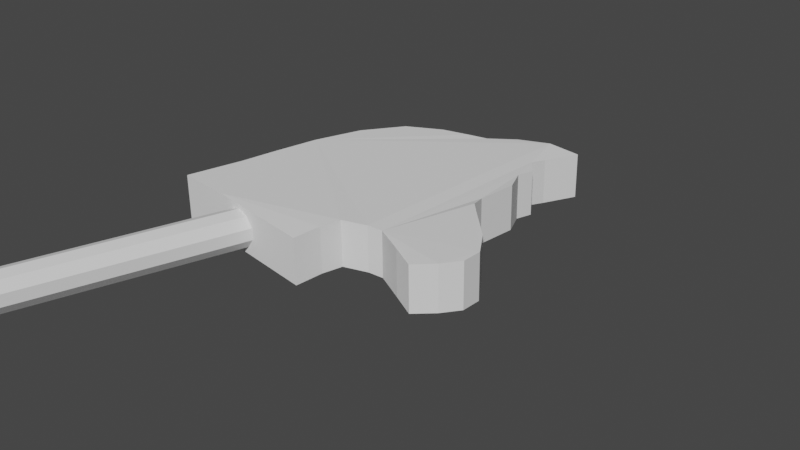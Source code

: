 # Source: Pferd.blend  (saved by Blender 2.83.19; exported with 4.5.12 LTS)
import bpy
from mathutils import Matrix  # noqa: F401  (used for matrix-valued properties, if any)

bpy.ops.wm.read_factory_settings(use_empty=True)
scene = bpy.context.scene
scene.name = 'Scene'

# ---- collections
col_collection = bpy.data.collections.new('Collection'); scene.collection.children.link(col_collection)

# ---- world
world_world = bpy.data.worlds.new('World'); scene.world = world_world
world_world.use_nodes = True; world_world.node_tree.nodes.clear()
_N = world_world.node_tree.nodes; _L = world_world.node_tree.links
n0 = _N.new('ShaderNodeOutputWorld'); n0.name = 'World Output'; n0.location = (300, 300)
n1 = _N.new('ShaderNodeBackground'); n1.name = 'Background'; n1.location = (10, 300)
n1.inputs[0].default_value = (0.05088, 0.05088, 0.05088, 1.0)
_L.new(n1.outputs[0], n0.inputs[0])
n0.is_active_output = True
world_world.color = (0.05088, 0.05088, 0.05088)
world_world.use_sun_shadow = False
world_world.sun_shadow_jitter_overblur = 0.0

# ---- cameras
cam_camera = bpy.data.cameras.new('Camera')
cam_camera.clip_end = 100.0
cam_camera.ortho_scale = 7.314

# ---- meshes
me_cylinder = bpy.data.meshes.new('Cylinder')
me_cylinder.from_pydata([(0.0, 0.2, -2.5), (0.0, 0.2, 2.5), (0.1176, 0.1618, -2.5), (0.1176, 0.1618, 2.5), (0.1902, 0.0618, -2.5), (0.1902, 0.0618, 2.5), (0.1902, -0.0618, -2.5), (0.1902, -0.0618, 2.5), (0.1176, -0.1618, -2.5), (0.1176, -0.1618, 2.5), (-1.748e-08, -0.2, -2.5), (-1.748e-08, -0.2, 2.5), (-0.1176, -0.1618, -2.5), (-0.1176, -0.1618, 2.5), (-0.1902, -0.0618, -2.5), (-0.1902, -0.0618, 2.5), (-0.1902, 0.0618, -2.5), (-0.1902, 0.0618, 2.5), (-0.1176, 0.1618, -2.5), (-0.1176, 0.1618, 2.5), (-0.2605, -0.2267, -4.728), (-0.5238, -0.2284, -4.597), (-0.8339, -0.2319, -4.337), (-0.994, -0.2319, -3.897), (-1.014, -0.2319, -3.407), (-0.9668, -0.2319, -2.967), (-0.9112, -0.2319, -2.58), (-0.8738, -0.2319, -2.021), (-0.2963, -0.2319, -2.119), (0.8581, -0.2621, -2.284), (0.8371, -0.2304, -2.537), (0.8452, -0.2169, -2.731), (1.06, -0.2226, -2.87), (1.206, -0.2315, -2.929), (1.609, -0.2018, -2.836), (1.861, -0.2351, -2.805), (2.018, -0.2127, -2.986), (2.102, -0.2046, -3.171), (2.055, -0.1963, -3.351), (1.815, -0.1927, -3.536), (1.393, -0.2022, -3.75), (1.231, -0.2053, -3.836), (1.134, -0.2286, -3.976), (1.074, -0.2132, -4.346), (0.8814, -0.2285, -4.55), (0.8767, -0.2319, -4.716), (0.693, -0.2319, -4.838), (0.6947, -0.2495, -4.996), (0.7551, -0.2507, -5.345), (0.4203, -0.2231, -5.256), (0.1313, -0.2319, -5.071), (-0.06794, -0.2319, -4.832), (-0.2641, 0.2573, -4.724), (-0.5274, 0.2556, -4.593), (-0.8375, 0.2521, -4.333), (-0.9975, 0.2521, -3.894), (-1.018, 0.2521, -3.403), (-0.9703, 0.2521, -2.963), (-0.9148, 0.2521, -2.576), (-0.8774, 0.2521, -2.017), (-0.2999, 0.2521, -2.115), (0.8545, 0.2219, -2.28), (0.8335, 0.2536, -2.534), (0.8416, 0.2671, -2.727), (1.057, 0.2614, -2.866), (1.203, 0.2525, -2.925), (1.605, 0.2822, -2.833), (1.857, 0.2489, -2.801), (2.014, 0.2713, -2.982), (2.098, 0.2794, -3.168), (2.051, 0.2877, -3.347), (1.812, 0.2913, -3.532), (1.39, 0.2818, -3.746), (1.227, 0.2787, -3.832), (1.13, 0.2554, -3.972), (1.07, 0.2708, -4.342), (0.8778, 0.2555, -4.546), (0.8731, 0.2521, -4.712), (0.6894, 0.2521, -4.834), (0.6911, 0.2345, -4.992), (0.7515, 0.2333, -5.341), (0.4167, 0.2609, -5.252), (0.1277, 0.2521, -5.067), (-0.07152, 0.2521, -4.828)], [], [(0, 1, 3, 2), (2, 3, 5, 4), (4, 5, 7, 6), (6, 7, 9, 8), (8, 9, 11, 10), (10, 11, 13, 12), (12, 13, 15, 14), (14, 15, 17, 16), (3, 1, 19, 17, 15, 13, 11, 9, 7, 5), (16, 17, 19, 18), (18, 19, 1, 0), (0, 2, 4, 6, 8, 10, 12, 14, 16, 18), (21, 20, 51, 50, 49, 48, 47, 46, 45, 44, 43, 42, 41, 40, 39, 38, 37, 36, 35, 34, 33, 32, 31, 30, 29, 28, 27, 26, 25, 24, 23, 22), (53, 54, 55, 56, 57, 58, 59, 60, 61, 62, 63, 64, 65, 66, 67, 68, 69, 70, 71, 72, 73, 74, 75, 76, 77, 78, 79, 80, 81, 82, 83, 52), (39, 40, 72, 71), (26, 27, 59, 58), (40, 41, 73, 72), (27, 28, 60, 59), (41, 42, 74, 73), (28, 29, 61, 60), (42, 43, 75, 74), (29, 30, 62, 61), (43, 44, 76, 75), (30, 31, 63, 62), (44, 45, 77, 76), (31, 32, 64, 63), (45, 46, 78, 77), (32, 33, 65, 64), (46, 47, 79, 78), (33, 34, 66, 65), (20, 21, 53, 52), (47, 48, 80, 79), (34, 35, 67, 66), (21, 22, 54, 53), (48, 49, 81, 80), (35, 36, 68, 67), (22, 23, 55, 54), (49, 50, 82, 81), (36, 37, 69, 68), (23, 24, 56, 55), (50, 51, 83, 82), (37, 38, 70, 69), (24, 25, 57, 56), (51, 20, 52, 83), (38, 39, 71, 70), (25, 26, 58, 57)])
_uv = me_cylinder.uv_layers.new(name='UVMap')
_uv.uv.foreach_set('vector', [1.0, 0.5, 1.0, 1.0, 0.9, 1.0, 0.9, 0.5, 0.9, 0.5, 0.9, 1.0, 0.8, 1.0, 0.8, 0.5, 0.8, 0.5, 0.8, 1.0, 0.7, 1.0, 0.7, 0.5, 0.7, 0.5, 0.7, 1.0, 0.6, 1.0, 0.6, 0.5, 0.6, 0.5, 0.6, 1.0, 0.5, 1.0, 0.5, 0.5, 0.5, 0.5, 0.5, 1.0, 0.4, 1.0, 0.4, 0.5, 0.4, 0.5, 0.4, 1.0, 0.3, 1.0, 0.3, 0.5, 0.3, 0.5, 0.3, 1.0, 0.2, 1.0, 0.2, 0.5, 0.3911, 0.4442, 0.25, 0.49, 0.1089, 0.4442, 0.02175, 0.3242, 0.02175, 0.1758, 0.1089, 0.05584, 0.25, 0.01, 0.3911, 0.05584, 0.4783, 0.1758, 0.4783, 0.3242, 0.2, 0.5, 0.2, 1.0, 0.1, 1.0, 0.1, 0.5, 0.1, 0.5, 0.1, 1.0, -7.451e-08, 1.0, -7.451e-08, 0.5, 0.75, 0.49, 0.8911, 0.4442, 0.9783, 0.3242, 0.9783, 0.1758, 0.8911, 0.05584, 0.75, 0.01, 0.6089, 0.05584, 0.5217, 0.1758, 0.5217, 0.3242, 0.6089, 0.4442, 0.0, 0.0, 0.0, 0.0, 0.0, 0.0, 0.0, 0.0, 0.0, 0.0, 0.0, 0.0, 0.0, 0.0, 0.0, 0.0, 0.0, 0.0, 0.0, 0.0, 0.0, 0.0, 0.0, 0.0, 0.0, 0.0, 0.0, 0.0, 0.0, 0.0, 0.0, 0.0, 0.0, 0.0, 0.0, 0.0, 0.0, 0.0, 0.0, 0.0, 0.0, 0.0, 0.0, 0.0, 0.0, 0.0, 0.0, 0.0, 0.0, 0.0, 0.0, 0.0, 0.0, 0.0, 0.0, 0.0, 0.0, 0.0, 0.0, 0.0, 0.0, 0.0, 0.0, 0.0, 0.0, 0.0, 0.0, 0.0, 0.0, 0.0, 0.0, 0.0, 0.0, 0.0, 0.0, 0.0, 0.0, 0.0, 0.0, 0.0, 0.0, 0.0, 0.0, 0.0, 0.0, 0.0, 0.0, 0.0, 0.0, 0.0, 0.0, 0.0, 0.0, 0.0, 0.0, 0.0, 0.0, 0.0, 0.0, 0.0, 0.0, 0.0, 0.0, 0.0, 0.0, 0.0, 0.0, 0.0, 0.0, 0.0, 0.0, 0.0, 0.0, 0.0, 0.0, 0.0, 0.0, 0.0, 0.0, 0.0, 0.0, 0.0, 0.0, 0.0, 0.0, 0.0, 0.0, 0.0, 0.0, 0.0, 0.0, 0.0, 0.0, 0.0, 0.0, 0.0, 0.0, 0.0, 0.0, 0.0, 0.0, 0.0, 0.0, 0.0, 0.0, 0.0, 0.0, 0.0, 0.0, 0.0, 0.0, 0.0, 0.0, 0.0, 0.0, 0.0, 0.0, 0.0, 0.0, 0.0, 0.0, 0.0, 0.0, 0.0, 0.0, 0.0, 0.0, 0.0, 0.0, 0.0, 0.0, 0.0, 0.0, 0.0, 0.0, 0.0, 0.0, 0.0, 0.0, 0.0, 0.0, 0.0, 0.0, 0.0, 0.0, 0.0, 0.0, 0.0, 0.0, 0.0, 0.0, 0.0, 0.0, 0.0, 0.0, 0.0, 0.0, 0.0, 0.0, 0.0, 0.0, 0.0, 0.0, 0.0, 0.0, 0.0, 0.0, 0.0, 0.0, 0.0, 0.0, 0.0, 0.0, 0.0, 0.0, 0.0, 0.0, 0.0, 0.0, 0.0, 0.0, 0.0, 0.0, 0.0, 0.0, 0.0, 0.0, 0.0, 0.0, 0.0, 0.0, 0.0, 0.0, 0.0, 0.0, 0.0, 0.0, 0.0, 0.0, 0.0, 0.0, 0.0, 0.0, 0.0, 0.0, 0.0, 0.0, 0.0, 0.0, 0.0, 0.0, 0.0, 0.0, 0.0, 0.0, 0.0, 0.0, 0.0, 0.0, 0.0, 0.0, 0.0, 0.0, 0.0, 0.0, 0.0, 0.0, 0.0, 0.0, 0.0, 0.0, 0.0, 0.0, 0.0, 0.0, 0.0, 0.0, 0.0, 0.0, 0.0, 0.0, 0.0, 0.0, 0.0, 0.0, 0.0, 0.0, 0.0, 0.0, 0.0, 0.0, 0.0, 0.0, 0.0, 0.0, 0.0, 0.0, 0.0, 0.0, 0.0, 0.0, 0.0, 0.0, 0.0, 0.0, 0.0, 0.0, 0.0, 0.0, 0.0, 0.0, 0.0, 0.0, 0.0, 0.0, 0.0, 0.0, 0.0, 0.0, 0.0, 0.0, 0.0, 0.0, 0.0, 0.0, 0.0, 0.0, 0.0, 0.0, 0.0, 0.0, 0.0, 0.0, 0.0, 0.0, 0.0, 0.0, 0.0, 0.0, 0.0, 0.0, 0.0, 0.0, 0.0, 0.0, 0.0, 0.0, 0.0, 0.0, 0.0, 0.0, 0.0, 0.0, 0.0, 0.0, 0.0, 0.0, 0.0, 0.0, 0.0, 0.0, 0.0, 0.0, 0.0, 0.0, 0.0, 0.0, 0.0, 0.0, 0.0, 0.0, 0.0, 0.0, 0.0, 0.0, 0.0, 0.0, 0.0, 0.0, 0.0, 0.0, 0.0, 0.0, 0.0])
me_cylinder.use_remesh_fix_poles = True
me_cylinder.use_remesh_preserve_attributes = False
me_cylinder.use_mirror_vertex_groups = False
me_cylinder.update()

# ---- objects
ob_camera = bpy.data.objects.new('Camera', cam_camera)
ob_cylinder = bpy.data.objects.new('Cylinder', me_cylinder)

# ---- transforms, parenting, visibility, modifiers, constraints
ob_camera.location = (7.359, -6.926, 4.958)
ob_camera.rotation_euler = (1.109, 0.0, 0.8149)
ob_camera.lock_rotations_4d = False
ob_camera.empty_display_type = 'ARROWS'
ob_camera.color = (0.0, 0.0, 0.0, 0.0)
ob_camera.display_type = 'WIRE'
ob_camera.lineart.crease_threshold = 0.0
ob_cylinder.location = (-1.01, -3.881, 0.2319)
ob_cylinder.rotation_euler = (1.571, -0.0, -0.1944)
ob_cylinder.scale = (1.0, 1.0, 1.1)
ob_cylinder.lineart.crease_threshold = 0.0

# ---- collection membership
col_collection.objects.link(ob_camera)
col_collection.objects.link(ob_cylinder)

# ---- scene / render settings (as saved in the file)
scene.camera = ob_camera
scene.frame_start = 1; scene.frame_end = 250; scene.frame_set(1)
scene.render.engine = 'BLENDER_EEVEE_NEXT'
scene.cycles.use_denoising = False
scene.cycles.samples = 128
scene.cycles.sampling_pattern = 'TABULATED_SOBOL'
scene.cycles.use_adaptive_sampling = False
scene.cycles.use_light_tree = False
scene.view_settings.view_transform = 'Filmic'
bpy.context.view_layer.update()

# ---- added for rendering (the .blend has no usable light): sun
light_auto_sun = bpy.data.lights.new('AutoSun', 'SUN')
light_auto_sun.energy = 3.0
light_auto_sun.angle = 0.0523599
ob_auto_sun = bpy.data.objects.new('AutoSun', light_auto_sun)
scene.collection.objects.link(ob_auto_sun)
ob_auto_sun.rotation_euler = (0.872665, 0.174533, 0.523599)
bpy.context.view_layer.update()
